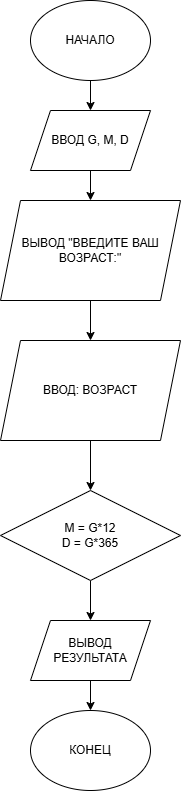

The diagram above was exported from draw.io. Its source (the exported page's mxGraphModel, read from the mxfile embedded in the PNG):
<mxGraphModel dx="1042" dy="720" grid="1" gridSize="10" guides="1" tooltips="1" connect="1" arrows="1" fold="1" page="1" pageScale="1" pageWidth="827" pageHeight="1169" math="0" shadow="0">
  <root>
    <mxCell id="0" />
    <mxCell id="1" parent="0" />
    <mxCell id="wV4tGrRRKHlnftQ7cFXe-3" value="" style="edgeStyle=orthogonalEdgeStyle;rounded=0;orthogonalLoop=1;jettySize=auto;html=1;" parent="1" source="wV4tGrRRKHlnftQ7cFXe-1" target="wV4tGrRRKHlnftQ7cFXe-2" edge="1">
      <mxGeometry relative="1" as="geometry" />
    </mxCell>
    <mxCell id="wV4tGrRRKHlnftQ7cFXe-1" value="НАЧАЛО" style="ellipse;whiteSpace=wrap;html=1;fillColor=light-dark(#FFFFFF,#773DFF);" parent="1" vertex="1">
      <mxGeometry x="180" y="110" width="120" height="80" as="geometry" />
    </mxCell>
    <mxCell id="wV4tGrRRKHlnftQ7cFXe-5" value="" style="edgeStyle=orthogonalEdgeStyle;rounded=0;orthogonalLoop=1;jettySize=auto;html=1;" parent="1" source="wV4tGrRRKHlnftQ7cFXe-2" target="wV4tGrRRKHlnftQ7cFXe-4" edge="1">
      <mxGeometry relative="1" as="geometry" />
    </mxCell>
    <mxCell id="wV4tGrRRKHlnftQ7cFXe-2" value="ВВОД G, М, D" style="shape=parallelogram;perimeter=parallelogramPerimeter;whiteSpace=wrap;html=1;fixedSize=1;fillColor=light-dark(#FFFFFF,#773DFF);" parent="1" vertex="1">
      <mxGeometry x="180" y="220" width="120" height="60" as="geometry" />
    </mxCell>
    <mxCell id="wV4tGrRRKHlnftQ7cFXe-7" value="" style="edgeStyle=orthogonalEdgeStyle;rounded=0;orthogonalLoop=1;jettySize=auto;html=1;" parent="1" source="wV4tGrRRKHlnftQ7cFXe-4" target="wV4tGrRRKHlnftQ7cFXe-6" edge="1">
      <mxGeometry relative="1" as="geometry" />
    </mxCell>
    <mxCell id="wV4tGrRRKHlnftQ7cFXe-4" value="ВЫВОД &quot;ВВЕДИТЕ ВАШ ВОЗРАСТ:&quot;" style="shape=parallelogram;perimeter=parallelogramPerimeter;whiteSpace=wrap;html=1;fixedSize=1;fillColor=light-dark(#FFFFFF,#773DFF);" parent="1" vertex="1">
      <mxGeometry x="150" y="310" width="180" height="100" as="geometry" />
    </mxCell>
    <mxCell id="wV4tGrRRKHlnftQ7cFXe-11" value="" style="edgeStyle=orthogonalEdgeStyle;rounded=0;orthogonalLoop=1;jettySize=auto;html=1;" parent="1" source="wV4tGrRRKHlnftQ7cFXe-6" target="wV4tGrRRKHlnftQ7cFXe-10" edge="1">
      <mxGeometry relative="1" as="geometry" />
    </mxCell>
    <mxCell id="wV4tGrRRKHlnftQ7cFXe-6" value="ВВОД: ВОЗРАСТ" style="shape=parallelogram;perimeter=parallelogramPerimeter;whiteSpace=wrap;html=1;fixedSize=1;fillColor=light-dark(#FFFFFF,#773DFF);" parent="1" vertex="1">
      <mxGeometry x="150" y="450" width="180" height="100" as="geometry" />
    </mxCell>
    <mxCell id="wV4tGrRRKHlnftQ7cFXe-13" value="" style="edgeStyle=orthogonalEdgeStyle;rounded=0;orthogonalLoop=1;jettySize=auto;html=1;" parent="1" source="wV4tGrRRKHlnftQ7cFXe-10" target="wV4tGrRRKHlnftQ7cFXe-12" edge="1">
      <mxGeometry relative="1" as="geometry" />
    </mxCell>
    <mxCell id="wV4tGrRRKHlnftQ7cFXe-10" value="M = G*12&lt;div&gt;D = G*365&lt;/div&gt;" style="rhombus;whiteSpace=wrap;html=1;fillColor=light-dark(#FFFFFF,#773DFF);" parent="1" vertex="1">
      <mxGeometry x="150" y="600" width="180" height="90" as="geometry" />
    </mxCell>
    <mxCell id="wV4tGrRRKHlnftQ7cFXe-17" value="" style="edgeStyle=orthogonalEdgeStyle;rounded=0;orthogonalLoop=1;jettySize=auto;html=1;" parent="1" source="wV4tGrRRKHlnftQ7cFXe-12" target="wV4tGrRRKHlnftQ7cFXe-16" edge="1">
      <mxGeometry relative="1" as="geometry" />
    </mxCell>
    <mxCell id="wV4tGrRRKHlnftQ7cFXe-12" value="ВЫВОД РЕЗУЛЬТАТА" style="shape=parallelogram;perimeter=parallelogramPerimeter;whiteSpace=wrap;html=1;fixedSize=1;fillColor=light-dark(#FFFFFF,#773DFF);" parent="1" vertex="1">
      <mxGeometry x="180" y="730" width="120" height="60" as="geometry" />
    </mxCell>
    <mxCell id="wV4tGrRRKHlnftQ7cFXe-16" value="КОНЕЦ" style="ellipse;whiteSpace=wrap;html=1;fillColor=light-dark(#FFFFFF,#773DFF);" parent="1" vertex="1">
      <mxGeometry x="180" y="820" width="120" height="80" as="geometry" />
    </mxCell>
  </root>
</mxGraphModel>